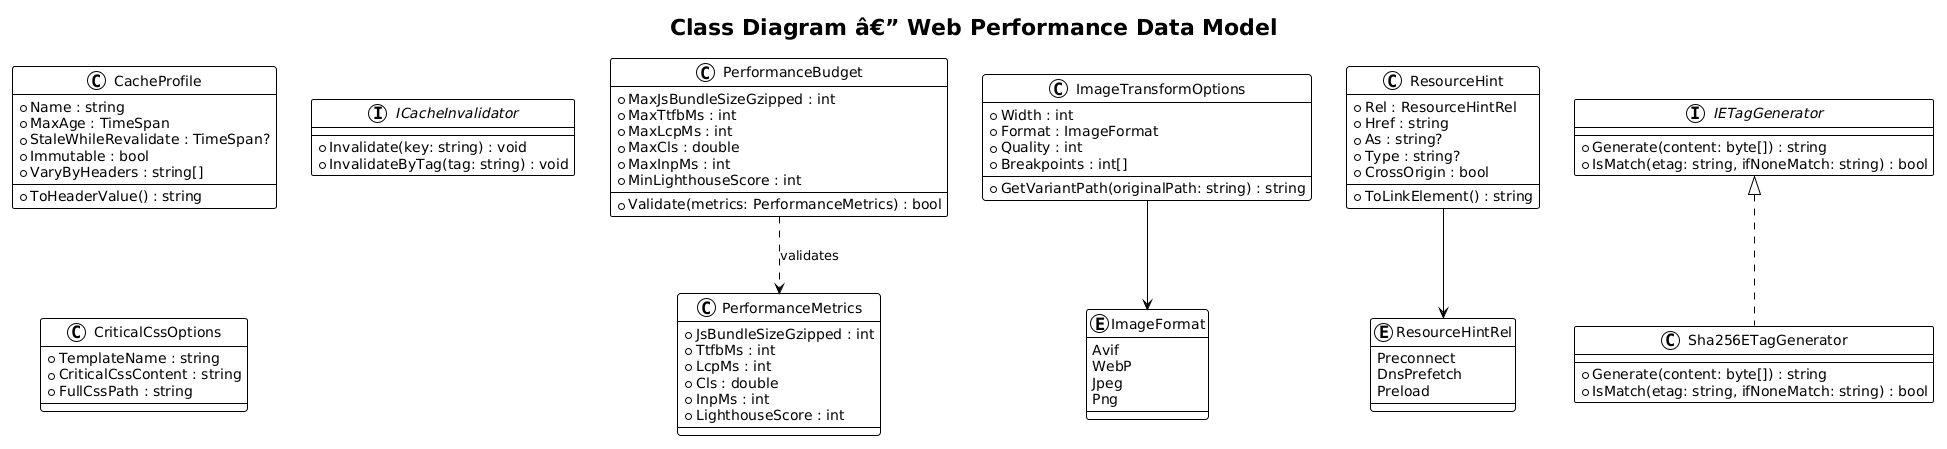

The diagram above was rendered by PlantUML. Its source (embedded in the PNG):
@startuml
!theme plain

title Class Diagram â€” Web Performance Data Model

class CacheProfile {
    + Name : string
    + MaxAge : TimeSpan
    + StaleWhileRevalidate : TimeSpan?
    + Immutable : bool
    + VaryByHeaders : string[]
    --
    + ToHeaderValue() : string
}

class PerformanceBudget {
    + MaxJsBundleSizeGzipped : int
    + MaxTtfbMs : int
    + MaxLcpMs : int
    + MaxCls : double
    + MaxInpMs : int
    + MinLighthouseScore : int
    --
    + Validate(metrics: PerformanceMetrics) : bool
}

class PerformanceMetrics {
    + JsBundleSizeGzipped : int
    + TtfbMs : int
    + LcpMs : int
    + Cls : double
    + InpMs : int
    + LighthouseScore : int
}

class ImageTransformOptions {
    + Width : int
    + Format : ImageFormat
    + Quality : int
    + Breakpoints : int[]
    --
    + GetVariantPath(originalPath: string) : string
}

enum ImageFormat {
    Avif
    WebP
    Jpeg
    Png
}

class ResourceHint {
    + Rel : ResourceHintRel
    + Href : string
    + As : string?
    + Type : string?
    + CrossOrigin : bool
    --
    + ToLinkElement() : string
}

enum ResourceHintRel {
    Preconnect
    DnsPrefetch
    Preload
}

interface IETagGenerator {
    + Generate(content: byte[]) : string
    + IsMatch(etag: string, ifNoneMatch: string) : bool
}

class Sha256ETagGenerator {
    + Generate(content: byte[]) : string
    + IsMatch(etag: string, ifNoneMatch: string) : bool
}

interface ICacheInvalidator {
    + Invalidate(key: string) : void
    + InvalidateByTag(tag: string) : void
}

class CriticalCssOptions {
    + TemplateName : string
    + CriticalCssContent : string
    + FullCssPath : string
}

PerformanceBudget ..> PerformanceMetrics : validates
ImageTransformOptions --> ImageFormat
ResourceHint --> ResourceHintRel
IETagGenerator <|.. Sha256ETagGenerator
@enduml